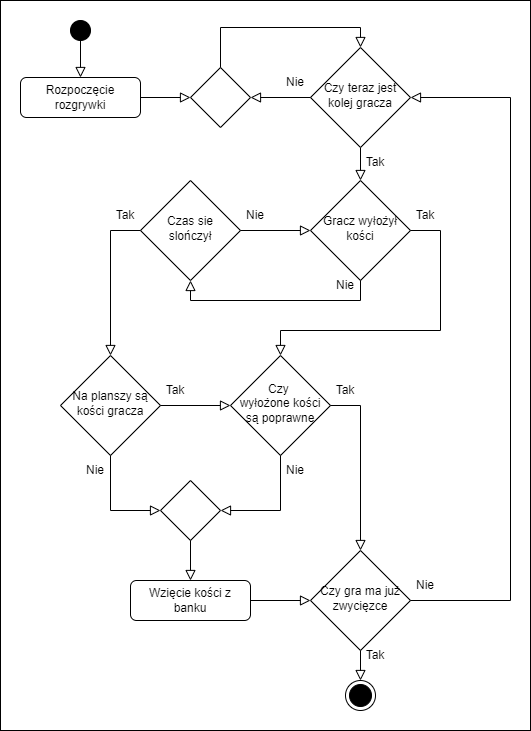

The diagram above was exported from draw.io. Its source (the exported page's mxGraphModel, read from the mxfile embedded in the PNG):
<mxGraphModel dx="1609" dy="649" grid="1" gridSize="10" guides="1" tooltips="1" connect="1" arrows="1" fold="1" page="1" pageScale="1" pageWidth="827" pageHeight="1169" math="0" shadow="0">
  <root>
    <mxCell id="WIyWlLk6GJQsqaUBKTNV-0" />
    <mxCell id="WIyWlLk6GJQsqaUBKTNV-1" parent="WIyWlLk6GJQsqaUBKTNV-0" />
    <mxCell id="bx6p1T-9nd7xtJsTYqkE-128" value="" style="rounded=0;whiteSpace=wrap;html=1;strokeColor=#000000;" vertex="1" parent="WIyWlLk6GJQsqaUBKTNV-1">
      <mxGeometry x="-200" y="180" width="530" height="730" as="geometry" />
    </mxCell>
    <mxCell id="bx6p1T-9nd7xtJsTYqkE-41" value="Gracz wyłożył kości" style="rhombus;whiteSpace=wrap;html=1;shadow=0;fontFamily=Helvetica;fontSize=12;align=center;strokeWidth=1;spacing=6;spacingTop=-4;" vertex="1" parent="WIyWlLk6GJQsqaUBKTNV-1">
      <mxGeometry x="110" y="360" width="100" height="100" as="geometry" />
    </mxCell>
    <mxCell id="bx6p1T-9nd7xtJsTYqkE-53" value="" style="rounded=0;html=1;jettySize=auto;orthogonalLoop=1;fontSize=11;endArrow=block;endFill=0;endSize=8;strokeWidth=1;shadow=0;labelBackgroundColor=none;edgeStyle=orthogonalEdgeStyle;" edge="1" parent="WIyWlLk6GJQsqaUBKTNV-1" source="bx6p1T-9nd7xtJsTYqkE-97" target="bx6p1T-9nd7xtJsTYqkE-41">
      <mxGeometry relative="1" as="geometry">
        <mxPoint x="160" y="330" as="sourcePoint" />
        <mxPoint x="260" y="360" as="targetPoint" />
      </mxGeometry>
    </mxCell>
    <mxCell id="bx6p1T-9nd7xtJsTYqkE-54" value="Tak" style="text;html=1;strokeColor=none;fillColor=none;align=center;verticalAlign=middle;whiteSpace=wrap;rounded=0;" vertex="1" parent="WIyWlLk6GJQsqaUBKTNV-1">
      <mxGeometry x="160" y="327" width="30" height="30" as="geometry" />
    </mxCell>
    <mxCell id="bx6p1T-9nd7xtJsTYqkE-70" value="Czy gra ma już zwycięzce" style="rhombus;whiteSpace=wrap;html=1;shadow=0;fontFamily=Helvetica;fontSize=12;align=center;strokeWidth=1;spacing=6;spacingTop=-4;" vertex="1" parent="WIyWlLk6GJQsqaUBKTNV-1">
      <mxGeometry x="110" y="730" width="100" height="100" as="geometry" />
    </mxCell>
    <mxCell id="bx6p1T-9nd7xtJsTYqkE-71" value="" style="rounded=0;html=1;jettySize=auto;orthogonalLoop=1;fontSize=11;endArrow=block;endFill=0;endSize=8;strokeWidth=1;shadow=0;labelBackgroundColor=none;edgeStyle=orthogonalEdgeStyle;exitX=1;exitY=0.5;exitDx=0;exitDy=0;entryX=1;entryY=0.5;entryDx=0;entryDy=0;" edge="1" parent="WIyWlLk6GJQsqaUBKTNV-1" source="bx6p1T-9nd7xtJsTYqkE-70" target="bx6p1T-9nd7xtJsTYqkE-97">
      <mxGeometry relative="1" as="geometry">
        <mxPoint x="220" y="290" as="sourcePoint" />
        <mxPoint x="320" y="270" as="targetPoint" />
        <Array as="points">
          <mxPoint x="310" y="780" />
          <mxPoint x="310" y="277" />
        </Array>
      </mxGeometry>
    </mxCell>
    <mxCell id="bx6p1T-9nd7xtJsTYqkE-75" value="" style="rounded=0;html=1;jettySize=auto;orthogonalLoop=1;fontSize=11;endArrow=block;endFill=0;endSize=8;strokeWidth=1;shadow=0;labelBackgroundColor=none;edgeStyle=orthogonalEdgeStyle;exitX=0.5;exitY=1;exitDx=0;exitDy=0;" edge="1" parent="WIyWlLk6GJQsqaUBKTNV-1" source="bx6p1T-9nd7xtJsTYqkE-70" target="bx6p1T-9nd7xtJsTYqkE-76">
      <mxGeometry relative="1" as="geometry">
        <mxPoint x="10" y="640" as="sourcePoint" />
        <mxPoint x="50" y="1040" as="targetPoint" />
      </mxGeometry>
    </mxCell>
    <mxCell id="bx6p1T-9nd7xtJsTYqkE-76" value="" style="ellipse;html=1;shape=endState;fillColor=#000000;strokeColor=#000000;" vertex="1" parent="WIyWlLk6GJQsqaUBKTNV-1">
      <mxGeometry x="145" y="860" width="30" height="30" as="geometry" />
    </mxCell>
    <mxCell id="bx6p1T-9nd7xtJsTYqkE-79" value="Czas sie slończył" style="rhombus;whiteSpace=wrap;html=1;shadow=0;fontFamily=Helvetica;fontSize=12;align=center;strokeWidth=1;spacing=6;spacingTop=-4;" vertex="1" parent="WIyWlLk6GJQsqaUBKTNV-1">
      <mxGeometry x="-60" y="360" width="100" height="100" as="geometry" />
    </mxCell>
    <mxCell id="bx6p1T-9nd7xtJsTYqkE-80" value="" style="rounded=0;html=1;jettySize=auto;orthogonalLoop=1;fontSize=11;endArrow=block;endFill=0;endSize=8;strokeWidth=1;shadow=0;labelBackgroundColor=none;edgeStyle=orthogonalEdgeStyle;exitX=0.5;exitY=1;exitDx=0;exitDy=0;entryX=0.5;entryY=1;entryDx=0;entryDy=0;" edge="1" parent="WIyWlLk6GJQsqaUBKTNV-1" source="bx6p1T-9nd7xtJsTYqkE-41" target="bx6p1T-9nd7xtJsTYqkE-79">
      <mxGeometry relative="1" as="geometry">
        <mxPoint x="162" y="473" as="sourcePoint" />
        <mxPoint x="162" y="503" as="targetPoint" />
      </mxGeometry>
    </mxCell>
    <mxCell id="bx6p1T-9nd7xtJsTYqkE-81" value="Nie" style="text;html=1;strokeColor=none;fillColor=none;align=center;verticalAlign=middle;whiteSpace=wrap;rounded=0;" vertex="1" parent="WIyWlLk6GJQsqaUBKTNV-1">
      <mxGeometry x="130" y="450" width="30" height="30" as="geometry" />
    </mxCell>
    <mxCell id="bx6p1T-9nd7xtJsTYqkE-82" value="" style="rounded=0;html=1;jettySize=auto;orthogonalLoop=1;fontSize=11;endArrow=block;endFill=0;endSize=8;strokeWidth=1;shadow=0;labelBackgroundColor=none;edgeStyle=orthogonalEdgeStyle;entryX=0;entryY=0.5;entryDx=0;entryDy=0;exitX=1;exitY=0.5;exitDx=0;exitDy=0;" edge="1" parent="WIyWlLk6GJQsqaUBKTNV-1" source="bx6p1T-9nd7xtJsTYqkE-79" target="bx6p1T-9nd7xtJsTYqkE-41">
      <mxGeometry relative="1" as="geometry">
        <mxPoint x="30" y="410" as="sourcePoint" />
        <mxPoint x="60" y="563" as="targetPoint" />
        <Array as="points">
          <mxPoint x="40" y="410" />
        </Array>
      </mxGeometry>
    </mxCell>
    <mxCell id="bx6p1T-9nd7xtJsTYqkE-83" value="Nie" style="text;html=1;strokeColor=none;fillColor=none;align=center;verticalAlign=middle;whiteSpace=wrap;rounded=0;" vertex="1" parent="WIyWlLk6GJQsqaUBKTNV-1">
      <mxGeometry x="40" y="380" width="30" height="30" as="geometry" />
    </mxCell>
    <mxCell id="bx6p1T-9nd7xtJsTYqkE-87" value="Wzięcie kości z banku" style="rounded=1;whiteSpace=wrap;html=1;fontSize=12;glass=0;strokeWidth=1;shadow=0;" vertex="1" parent="WIyWlLk6GJQsqaUBKTNV-1">
      <mxGeometry x="-70" y="760" width="120" height="40" as="geometry" />
    </mxCell>
    <mxCell id="bx6p1T-9nd7xtJsTYqkE-89" value="" style="rounded=0;html=1;jettySize=auto;orthogonalLoop=1;fontSize=11;endArrow=block;endFill=0;endSize=8;strokeWidth=1;shadow=0;labelBackgroundColor=none;edgeStyle=orthogonalEdgeStyle;entryX=0;entryY=0.5;entryDx=0;entryDy=0;" edge="1" parent="WIyWlLk6GJQsqaUBKTNV-1" source="bx6p1T-9nd7xtJsTYqkE-87" target="bx6p1T-9nd7xtJsTYqkE-70">
      <mxGeometry relative="1" as="geometry">
        <mxPoint x="-50" y="750" as="sourcePoint" />
        <mxPoint x="40" y="770" as="targetPoint" />
      </mxGeometry>
    </mxCell>
    <mxCell id="bx6p1T-9nd7xtJsTYqkE-92" value="Czy &lt;br&gt;wyłożone kości są poprawne" style="rhombus;whiteSpace=wrap;html=1;shadow=0;fontFamily=Helvetica;fontSize=12;align=center;strokeWidth=1;spacing=6;spacingTop=-4;" vertex="1" parent="WIyWlLk6GJQsqaUBKTNV-1">
      <mxGeometry x="30" y="535" width="100" height="100" as="geometry" />
    </mxCell>
    <mxCell id="bx6p1T-9nd7xtJsTYqkE-93" value="" style="rounded=0;html=1;jettySize=auto;orthogonalLoop=1;fontSize=11;endArrow=block;endFill=0;endSize=8;strokeWidth=1;shadow=0;labelBackgroundColor=none;edgeStyle=orthogonalEdgeStyle;exitX=0.5;exitY=1;exitDx=0;exitDy=0;entryX=1;entryY=0.5;entryDx=0;entryDy=0;" edge="1" parent="WIyWlLk6GJQsqaUBKTNV-1" source="bx6p1T-9nd7xtJsTYqkE-92" target="bx6p1T-9nd7xtJsTYqkE-111">
      <mxGeometry relative="1" as="geometry">
        <mxPoint x="-10" y="680" as="sourcePoint" />
        <mxPoint x="-40" y="810" as="targetPoint" />
      </mxGeometry>
    </mxCell>
    <mxCell id="bx6p1T-9nd7xtJsTYqkE-94" value="" style="rounded=0;html=1;jettySize=auto;orthogonalLoop=1;fontSize=11;endArrow=block;endFill=0;endSize=8;strokeWidth=1;shadow=0;labelBackgroundColor=none;edgeStyle=orthogonalEdgeStyle;entryX=0.5;entryY=0;entryDx=0;entryDy=0;exitX=1;exitY=0.5;exitDx=0;exitDy=0;" edge="1" parent="WIyWlLk6GJQsqaUBKTNV-1" source="bx6p1T-9nd7xtJsTYqkE-92" target="bx6p1T-9nd7xtJsTYqkE-70">
      <mxGeometry relative="1" as="geometry">
        <mxPoint x="140" y="590" as="sourcePoint" />
        <mxPoint x="50" y="880" as="targetPoint" />
      </mxGeometry>
    </mxCell>
    <mxCell id="bx6p1T-9nd7xtJsTYqkE-97" value="Czy teraz jest kolej gracza" style="rhombus;whiteSpace=wrap;html=1;shadow=0;fontFamily=Helvetica;fontSize=12;align=center;strokeWidth=1;spacing=6;spacingTop=-4;" vertex="1" parent="WIyWlLk6GJQsqaUBKTNV-1">
      <mxGeometry x="110" y="227" width="100" height="100" as="geometry" />
    </mxCell>
    <mxCell id="bx6p1T-9nd7xtJsTYqkE-98" value="" style="rhombus;whiteSpace=wrap;html=1;shadow=0;fontFamily=Helvetica;fontSize=12;align=center;strokeWidth=1;spacing=6;spacingTop=-4;" vertex="1" parent="WIyWlLk6GJQsqaUBKTNV-1">
      <mxGeometry x="-10" y="247" width="60" height="60" as="geometry" />
    </mxCell>
    <mxCell id="bx6p1T-9nd7xtJsTYqkE-99" value="" style="rounded=0;html=1;jettySize=auto;orthogonalLoop=1;fontSize=11;endArrow=block;endFill=0;endSize=8;strokeWidth=1;shadow=0;labelBackgroundColor=none;edgeStyle=orthogonalEdgeStyle;entryX=0;entryY=0.5;entryDx=0;entryDy=0;" edge="1" parent="WIyWlLk6GJQsqaUBKTNV-1" source="bx6p1T-9nd7xtJsTYqkE-100" target="bx6p1T-9nd7xtJsTYqkE-98">
      <mxGeometry relative="1" as="geometry">
        <mxPoint x="-60" y="237" as="targetPoint" />
      </mxGeometry>
    </mxCell>
    <mxCell id="bx6p1T-9nd7xtJsTYqkE-100" value="Rozpoczęcie rozgrywki" style="rounded=1;whiteSpace=wrap;html=1;fontSize=12;glass=0;strokeWidth=1;shadow=0;" vertex="1" parent="WIyWlLk6GJQsqaUBKTNV-1">
      <mxGeometry x="-180" y="257" width="120" height="40" as="geometry" />
    </mxCell>
    <mxCell id="bx6p1T-9nd7xtJsTYqkE-101" value="" style="rounded=0;html=1;jettySize=auto;orthogonalLoop=1;fontSize=11;endArrow=block;endFill=0;endSize=8;strokeWidth=1;shadow=0;labelBackgroundColor=none;edgeStyle=orthogonalEdgeStyle;exitX=0.5;exitY=0;exitDx=0;exitDy=0;entryX=0.5;entryY=0;entryDx=0;entryDy=0;" edge="1" parent="WIyWlLk6GJQsqaUBKTNV-1" source="bx6p1T-9nd7xtJsTYqkE-98" target="bx6p1T-9nd7xtJsTYqkE-97">
      <mxGeometry relative="1" as="geometry">
        <mxPoint x="90" y="347" as="sourcePoint" />
        <mxPoint x="90" y="397" as="targetPoint" />
        <Array as="points">
          <mxPoint x="20" y="207" />
          <mxPoint x="160" y="207" />
        </Array>
      </mxGeometry>
    </mxCell>
    <mxCell id="bx6p1T-9nd7xtJsTYqkE-102" value="Nie" style="text;html=1;strokeColor=none;fillColor=none;align=center;verticalAlign=middle;whiteSpace=wrap;rounded=0;" vertex="1" parent="WIyWlLk6GJQsqaUBKTNV-1">
      <mxGeometry x="80" y="247" width="30" height="30" as="geometry" />
    </mxCell>
    <mxCell id="bx6p1T-9nd7xtJsTYqkE-103" value="" style="rounded=0;html=1;jettySize=auto;orthogonalLoop=1;fontSize=11;endArrow=block;endFill=0;endSize=8;strokeWidth=1;shadow=0;labelBackgroundColor=none;edgeStyle=orthogonalEdgeStyle;exitX=0;exitY=0.5;exitDx=0;exitDy=0;entryX=1;entryY=0.5;entryDx=0;entryDy=0;" edge="1" parent="WIyWlLk6GJQsqaUBKTNV-1" source="bx6p1T-9nd7xtJsTYqkE-97" target="bx6p1T-9nd7xtJsTYqkE-98">
      <mxGeometry relative="1" as="geometry">
        <mxPoint x="110" y="407" as="sourcePoint" />
        <mxPoint x="110" y="457" as="targetPoint" />
      </mxGeometry>
    </mxCell>
    <mxCell id="bx6p1T-9nd7xtJsTYqkE-107" value="" style="rounded=0;html=1;jettySize=auto;orthogonalLoop=1;fontSize=11;endArrow=block;endFill=0;endSize=8;strokeWidth=1;shadow=0;labelBackgroundColor=none;edgeStyle=orthogonalEdgeStyle;exitX=1;exitY=0.5;exitDx=0;exitDy=0;entryX=0.5;entryY=0;entryDx=0;entryDy=0;" edge="1" parent="WIyWlLk6GJQsqaUBKTNV-1" source="bx6p1T-9nd7xtJsTYqkE-41" target="bx6p1T-9nd7xtJsTYqkE-92">
      <mxGeometry relative="1" as="geometry">
        <mxPoint x="170" y="470" as="sourcePoint" />
        <mxPoint x="240" y="560" as="targetPoint" />
        <Array as="points">
          <mxPoint x="240" y="410" />
          <mxPoint x="240" y="510" />
          <mxPoint x="80" y="510" />
        </Array>
      </mxGeometry>
    </mxCell>
    <mxCell id="bx6p1T-9nd7xtJsTYqkE-108" value="" style="rounded=0;html=1;jettySize=auto;orthogonalLoop=1;fontSize=11;endArrow=block;endFill=0;endSize=8;strokeWidth=1;shadow=0;labelBackgroundColor=none;edgeStyle=orthogonalEdgeStyle;exitX=0;exitY=0.5;exitDx=0;exitDy=0;entryX=0.5;entryY=0;entryDx=0;entryDy=0;" edge="1" parent="WIyWlLk6GJQsqaUBKTNV-1" source="bx6p1T-9nd7xtJsTYqkE-79" target="bx6p1T-9nd7xtJsTYqkE-109">
      <mxGeometry relative="1" as="geometry">
        <mxPoint x="90" y="645" as="sourcePoint" />
        <mxPoint x="-80" y="550" as="targetPoint" />
      </mxGeometry>
    </mxCell>
    <mxCell id="bx6p1T-9nd7xtJsTYqkE-109" value="Na planszy są kości gracza" style="rhombus;whiteSpace=wrap;html=1;shadow=0;fontFamily=Helvetica;fontSize=12;align=center;strokeWidth=1;spacing=6;spacingTop=-4;" vertex="1" parent="WIyWlLk6GJQsqaUBKTNV-1">
      <mxGeometry x="-140" y="535" width="100" height="100" as="geometry" />
    </mxCell>
    <mxCell id="bx6p1T-9nd7xtJsTYqkE-111" value="" style="rhombus;whiteSpace=wrap;html=1;shadow=0;fontFamily=Helvetica;fontSize=12;align=center;strokeWidth=1;spacing=6;spacingTop=-4;" vertex="1" parent="WIyWlLk6GJQsqaUBKTNV-1">
      <mxGeometry x="-40" y="660" width="60" height="60" as="geometry" />
    </mxCell>
    <mxCell id="bx6p1T-9nd7xtJsTYqkE-112" value="" style="rounded=0;html=1;jettySize=auto;orthogonalLoop=1;fontSize=11;endArrow=block;endFill=0;endSize=8;strokeWidth=1;shadow=0;labelBackgroundColor=none;edgeStyle=orthogonalEdgeStyle;exitX=0.5;exitY=1;exitDx=0;exitDy=0;" edge="1" parent="WIyWlLk6GJQsqaUBKTNV-1" source="bx6p1T-9nd7xtJsTYqkE-111" target="bx6p1T-9nd7xtJsTYqkE-87">
      <mxGeometry relative="1" as="geometry">
        <mxPoint x="60" y="790" as="sourcePoint" />
        <mxPoint x="120" y="790" as="targetPoint" />
      </mxGeometry>
    </mxCell>
    <mxCell id="bx6p1T-9nd7xtJsTYqkE-113" value="" style="rounded=0;html=1;jettySize=auto;orthogonalLoop=1;fontSize=11;endArrow=block;endFill=0;endSize=8;strokeWidth=1;shadow=0;labelBackgroundColor=none;edgeStyle=orthogonalEdgeStyle;entryX=0;entryY=0.5;entryDx=0;entryDy=0;exitX=0.5;exitY=1;exitDx=0;exitDy=0;" edge="1" parent="WIyWlLk6GJQsqaUBKTNV-1" source="bx6p1T-9nd7xtJsTYqkE-109" target="bx6p1T-9nd7xtJsTYqkE-111">
      <mxGeometry relative="1" as="geometry">
        <mxPoint x="70" y="800" as="sourcePoint" />
        <mxPoint x="130" y="800" as="targetPoint" />
      </mxGeometry>
    </mxCell>
    <mxCell id="bx6p1T-9nd7xtJsTYqkE-114" value="" style="rounded=0;html=1;jettySize=auto;orthogonalLoop=1;fontSize=11;endArrow=block;endFill=0;endSize=8;strokeWidth=1;shadow=0;labelBackgroundColor=none;edgeStyle=orthogonalEdgeStyle;entryX=0;entryY=0.5;entryDx=0;entryDy=0;exitX=1;exitY=0.5;exitDx=0;exitDy=0;" edge="1" parent="WIyWlLk6GJQsqaUBKTNV-1" source="bx6p1T-9nd7xtJsTYqkE-109" target="bx6p1T-9nd7xtJsTYqkE-92">
      <mxGeometry relative="1" as="geometry">
        <mxPoint x="80" y="810" as="sourcePoint" />
        <mxPoint x="140" y="810" as="targetPoint" />
      </mxGeometry>
    </mxCell>
    <mxCell id="bx6p1T-9nd7xtJsTYqkE-115" value="Nie" style="text;html=1;strokeColor=none;fillColor=none;align=center;verticalAlign=middle;whiteSpace=wrap;rounded=0;" vertex="1" parent="WIyWlLk6GJQsqaUBKTNV-1">
      <mxGeometry x="-120" y="635" width="30" height="30" as="geometry" />
    </mxCell>
    <mxCell id="bx6p1T-9nd7xtJsTYqkE-116" value="Nie" style="text;html=1;strokeColor=none;fillColor=none;align=center;verticalAlign=middle;whiteSpace=wrap;rounded=0;" vertex="1" parent="WIyWlLk6GJQsqaUBKTNV-1">
      <mxGeometry x="80" y="635" width="30" height="30" as="geometry" />
    </mxCell>
    <mxCell id="bx6p1T-9nd7xtJsTYqkE-117" value="Tak" style="text;html=1;strokeColor=none;fillColor=none;align=center;verticalAlign=middle;whiteSpace=wrap;rounded=0;" vertex="1" parent="WIyWlLk6GJQsqaUBKTNV-1">
      <mxGeometry x="130" y="555" width="30" height="30" as="geometry" />
    </mxCell>
    <mxCell id="bx6p1T-9nd7xtJsTYqkE-118" value="Tak" style="text;html=1;strokeColor=none;fillColor=none;align=center;verticalAlign=middle;whiteSpace=wrap;rounded=0;" vertex="1" parent="WIyWlLk6GJQsqaUBKTNV-1">
      <mxGeometry x="210" y="380" width="30" height="30" as="geometry" />
    </mxCell>
    <mxCell id="bx6p1T-9nd7xtJsTYqkE-119" value="Tak" style="text;html=1;strokeColor=none;fillColor=none;align=center;verticalAlign=middle;whiteSpace=wrap;rounded=0;" vertex="1" parent="WIyWlLk6GJQsqaUBKTNV-1">
      <mxGeometry x="-90" y="380" width="30" height="30" as="geometry" />
    </mxCell>
    <mxCell id="bx6p1T-9nd7xtJsTYqkE-120" value="Tak" style="text;html=1;strokeColor=none;fillColor=none;align=center;verticalAlign=middle;whiteSpace=wrap;rounded=0;" vertex="1" parent="WIyWlLk6GJQsqaUBKTNV-1">
      <mxGeometry x="-40" y="555" width="30" height="30" as="geometry" />
    </mxCell>
    <mxCell id="bx6p1T-9nd7xtJsTYqkE-123" value="" style="ellipse;whiteSpace=wrap;html=1;aspect=fixed;fillColor=#000000;gradientColor=#000000;strokeColor=#000000;" vertex="1" parent="WIyWlLk6GJQsqaUBKTNV-1">
      <mxGeometry x="-130" y="200" width="20" height="20" as="geometry" />
    </mxCell>
    <mxCell id="bx6p1T-9nd7xtJsTYqkE-124" value="" style="rounded=0;html=1;jettySize=auto;orthogonalLoop=1;fontSize=11;endArrow=block;endFill=0;endSize=8;strokeWidth=1;shadow=0;labelBackgroundColor=none;edgeStyle=orthogonalEdgeStyle;exitX=0.5;exitY=1;exitDx=0;exitDy=0;" edge="1" parent="WIyWlLk6GJQsqaUBKTNV-1" source="bx6p1T-9nd7xtJsTYqkE-123" target="bx6p1T-9nd7xtJsTYqkE-100">
      <mxGeometry relative="1" as="geometry">
        <mxPoint x="-160" y="230" as="sourcePoint" />
        <mxPoint x="-120" y="200" as="targetPoint" />
      </mxGeometry>
    </mxCell>
    <mxCell id="bx6p1T-9nd7xtJsTYqkE-126" value="Tak" style="text;html=1;strokeColor=none;fillColor=none;align=center;verticalAlign=middle;whiteSpace=wrap;rounded=0;" vertex="1" parent="WIyWlLk6GJQsqaUBKTNV-1">
      <mxGeometry x="160" y="820" width="30" height="30" as="geometry" />
    </mxCell>
    <mxCell id="bx6p1T-9nd7xtJsTYqkE-127" value="Nie" style="text;html=1;strokeColor=none;fillColor=none;align=center;verticalAlign=middle;whiteSpace=wrap;rounded=0;" vertex="1" parent="WIyWlLk6GJQsqaUBKTNV-1">
      <mxGeometry x="210" y="750" width="30" height="30" as="geometry" />
    </mxCell>
  </root>
</mxGraphModel>